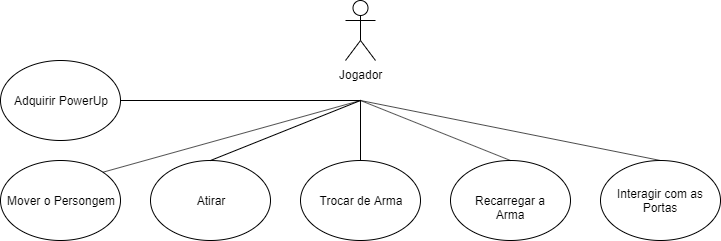

The diagram above was exported from draw.io. Its source (the exported page's mxGraphModel, read from the mxfile embedded in the PNG):
<mxGraphModel dx="1408" dy="748" grid="1" gridSize="10" guides="1" tooltips="1" connect="1" arrows="1" fold="1" page="1" pageScale="1" pageWidth="827" pageHeight="1169" math="0" shadow="0">
  <root>
    <mxCell id="0" />
    <mxCell id="1" parent="0" />
    <mxCell id="9oqB40sA-xT5IURz6yfw-1" value="Jogador" style="shape=umlActor;verticalLabelPosition=bottom;labelBackgroundColor=#ffffff;verticalAlign=top;html=1;outlineConnect=0;" parent="1" vertex="1">
      <mxGeometry x="365" y="50" width="30" height="60" as="geometry" />
    </mxCell>
    <mxCell id="9oqB40sA-xT5IURz6yfw-2" value="Mover o Persongem" style="ellipse;whiteSpace=wrap;html=1;" parent="1" vertex="1">
      <mxGeometry x="20" y="210" width="120" height="80" as="geometry" />
    </mxCell>
    <mxCell id="9oqB40sA-xT5IURz6yfw-3" value="Atirar" style="ellipse;whiteSpace=wrap;html=1;" parent="1" vertex="1">
      <mxGeometry x="170" y="210" width="120" height="80" as="geometry" />
    </mxCell>
    <mxCell id="9oqB40sA-xT5IURz6yfw-4" value="Trocar de Arma" style="ellipse;whiteSpace=wrap;html=1;" parent="1" vertex="1">
      <mxGeometry x="320" y="210" width="120" height="80" as="geometry" />
    </mxCell>
    <mxCell id="9oqB40sA-xT5IURz6yfw-5" value="Recarregar a Arma" style="ellipse;whiteSpace=wrap;html=1;" parent="1" vertex="1">
      <mxGeometry x="470" y="210" width="120" height="80" as="geometry" />
    </mxCell>
    <mxCell id="9oqB40sA-xT5IURz6yfw-6" value="Interagir com as Portas" style="ellipse;whiteSpace=wrap;html=1;" parent="1" vertex="1">
      <mxGeometry x="620" y="210" width="120" height="80" as="geometry" />
    </mxCell>
    <mxCell id="9oqB40sA-xT5IURz6yfw-9" value="" style="endArrow=none;html=1;exitX=1;exitY=0;exitDx=0;exitDy=0;" parent="1" source="9oqB40sA-xT5IURz6yfw-2" edge="1">
      <mxGeometry width="50" height="50" relative="1" as="geometry">
        <mxPoint x="230" y="180" as="sourcePoint" />
        <mxPoint x="380" y="150" as="targetPoint" />
      </mxGeometry>
    </mxCell>
    <mxCell id="9oqB40sA-xT5IURz6yfw-10" value="" style="endArrow=none;html=1;exitX=0.5;exitY=0;exitDx=0;exitDy=0;" parent="1" source="9oqB40sA-xT5IURz6yfw-3" edge="1">
      <mxGeometry width="50" height="50" relative="1" as="geometry">
        <mxPoint x="450" y="160" as="sourcePoint" />
        <mxPoint x="380" y="150" as="targetPoint" />
      </mxGeometry>
    </mxCell>
    <mxCell id="9oqB40sA-xT5IURz6yfw-12" value="" style="endArrow=none;html=1;" parent="1" source="9oqB40sA-xT5IURz6yfw-4" edge="1">
      <mxGeometry width="50" height="50" relative="1" as="geometry">
        <mxPoint x="560" y="160" as="sourcePoint" />
        <mxPoint x="380" y="150" as="targetPoint" />
      </mxGeometry>
    </mxCell>
    <mxCell id="9oqB40sA-xT5IURz6yfw-13" value="" style="endArrow=none;html=1;entryX=0.5;entryY=0;entryDx=0;entryDy=0;" parent="1" target="9oqB40sA-xT5IURz6yfw-5" edge="1">
      <mxGeometry width="50" height="50" relative="1" as="geometry">
        <mxPoint x="380" y="150" as="sourcePoint" />
        <mxPoint x="500" y="130" as="targetPoint" />
      </mxGeometry>
    </mxCell>
    <mxCell id="9oqB40sA-xT5IURz6yfw-14" value="" style="endArrow=none;html=1;entryX=0.5;entryY=0;entryDx=0;entryDy=0;" parent="1" target="9oqB40sA-xT5IURz6yfw-6" edge="1">
      <mxGeometry width="50" height="50" relative="1" as="geometry">
        <mxPoint x="380" y="150" as="sourcePoint" />
        <mxPoint x="510" y="120" as="targetPoint" />
      </mxGeometry>
    </mxCell>
    <mxCell id="jF-sP-KTR8pHEnoMZYQl-1" value="Adquirir PowerUp" style="ellipse;whiteSpace=wrap;html=1;" vertex="1" parent="1">
      <mxGeometry x="20" y="110" width="120" height="80" as="geometry" />
    </mxCell>
    <mxCell id="jF-sP-KTR8pHEnoMZYQl-2" value="" style="endArrow=none;html=1;exitX=1;exitY=0.5;exitDx=0;exitDy=0;" edge="1" parent="1" source="jF-sP-KTR8pHEnoMZYQl-1">
      <mxGeometry width="50" height="50" relative="1" as="geometry">
        <mxPoint x="390" y="220" as="sourcePoint" />
        <mxPoint x="380" y="150" as="targetPoint" />
      </mxGeometry>
    </mxCell>
  </root>
</mxGraphModel>